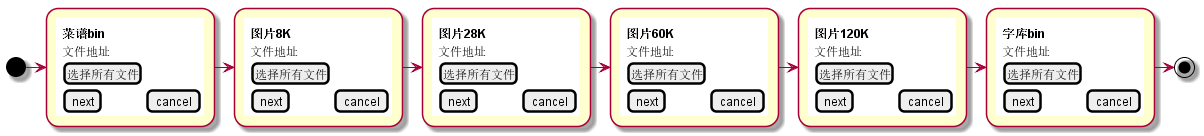

The diagram above was rendered by PlantUML. Its source (embedded in the PNG):
@startuml bin文件融合引导页
(*) -right> "
{{
salt
{
<b>菜谱bin
文件地址
[选择所有文件]
[next] | [cancel]
}
}}
" as first

first -right> "
{{
salt
{
<b>图片8K
文件地址
[选择所有文件]
[next] | [cancel]
}
}}
" as second

second -right> "
{{
salt
{
<b>图片28K
文件地址
[选择所有文件]
[next] | [cancel]
}
}}
" as thrid

thrid -right> "
{{
salt
{
<b>图片60K
文件地址
[选择所有文件]
[next] | [cancel]
}
}}
" as fourth

fourth -right> "
{{
salt
{
<b>图片120K
文件地址
[选择所有文件]
[next] | [cancel]
}
}}
" as fiveth

fiveth -right> "
{{
salt
{
<b>字库bin
文件地址
[选择所有文件]
[next] | [cancel]
}
}}
" as sixth

sixth -right>(*)

@enduml